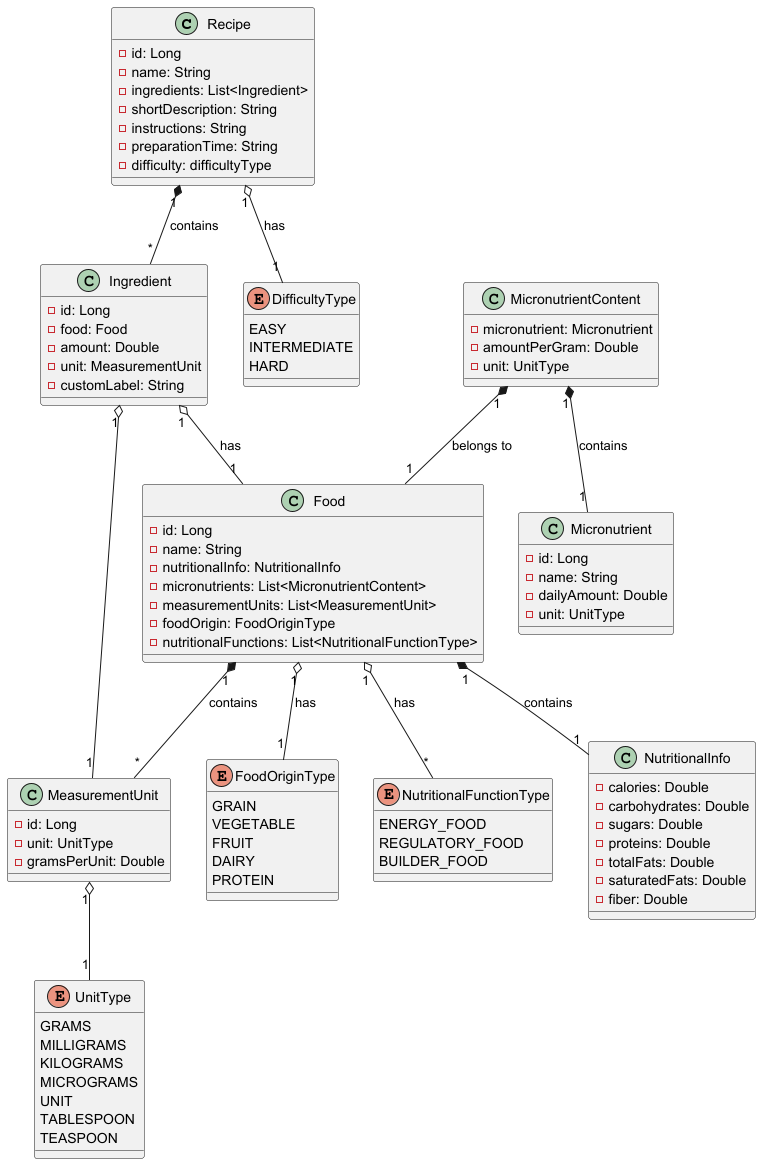

The diagram above was rendered by PlantUML. Its source (embedded in the PNG):
@startuml

class Recipe {
    - id: Long
    - name: String
    - ingredients: List<Ingredient>
    - shortDescription: String
    - instructions: String
    - preparationTime: String
    - difficulty: difficultyType
}

class Ingredient {
    - id: Long
    - food: Food
    - amount: Double
    - unit: MeasurementUnit
    - customLabel: String
}

class Food {
    - id: Long
    - name: String
    - nutritionalInfo: NutritionalInfo
    - micronutrients: List<MicronutrientContent>
    - measurementUnits: List<MeasurementUnit>
    - foodOrigin: FoodOriginType
    - nutritionalFunctions: List<NutritionalFunctionType>
}

class NutritionalInfo {
    - calories: Double
    - carbohydrates: Double
    - sugars: Double
    - proteins: Double
    - totalFats: Double
    - saturatedFats: Double
    - fiber: Double
}

class MicronutrientContent {
    - micronutrient: Micronutrient
    - amountPerGram: Double
    - unit: UnitType
}

class Micronutrient {
    - id: Long
    - name: String
    - dailyAmount: Double
    - unit: UnitType
}

class MeasurementUnit {
    - id: Long
    - unit: UnitType
    - gramsPerUnit: Double
}

enum UnitType {
    GRAMS
    MILLIGRAMS
    KILOGRAMS
    MICROGRAMS
    UNIT
    TABLESPOON
    TEASPOON
}

enum FoodOriginType {
    GRAIN
    VEGETABLE
    FRUIT
    DAIRY
    PROTEIN
}

enum NutritionalFunctionType {
    ENERGY_FOOD
    REGULATORY_FOOD
    BUILDER_FOOD
}

enum DifficultyType {
    EASY
    INTERMEDIATE
    HARD
}


Ingredient "1" o-- "1" Food : has
Food "1" *-- "1" NutritionalInfo : contains
Food "1" o-- "1" FoodOriginType : has
Food "1" *-- "*" MeasurementUnit : contains

MicronutrientContent "1" *-- "1" Micronutrient : contains
MicronutrientContent "1" *-- "1" Food : belongs to
Recipe "1" *-- "*" Ingredient : contains


Recipe "1" o-- "1" DifficultyType : has
Ingredient "1" o-- "1" MeasurementUnit
Food "1" o-- "*" NutritionalFunctionType : has
MeasurementUnit "1" o--"1" UnitType
@enduml